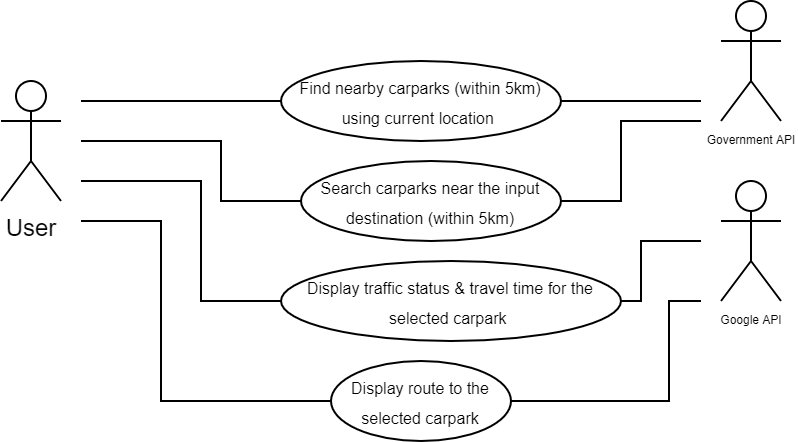

The diagram above was exported from draw.io. Its source (the exported page's mxGraphModel, read from the mxfile embedded in the PNG):
<mxGraphModel dx="677" dy="359" grid="1" gridSize="10" guides="1" tooltips="1" connect="1" arrows="1" fold="1" page="1" pageScale="1" pageWidth="827" pageHeight="1169" math="0" shadow="0">
  <root>
    <mxCell id="0" />
    <mxCell id="1" parent="0" />
    <mxCell id="9ZIbGVna9qRyq8tvQHaq-1" value="User" style="shape=umlActor;verticalLabelPosition=bottom;verticalAlign=top;html=1;outlineConnect=0;" vertex="1" parent="1">
      <mxGeometry x="90" y="140" width="30" height="60" as="geometry" />
    </mxCell>
    <mxCell id="9ZIbGVna9qRyq8tvQHaq-4" value="&lt;font style=&quot;font-size: 8px ; line-height: 0.6&quot;&gt;Search carparks near the input destination (within 5km)&lt;/font&gt;" style="ellipse;whiteSpace=wrap;html=1;align=center;" vertex="1" parent="1">
      <mxGeometry x="240" y="180" width="130" height="40" as="geometry" />
    </mxCell>
    <mxCell id="9ZIbGVna9qRyq8tvQHaq-5" value="" style="endArrow=none;html=1;rounded=0;fontSize=6;" edge="1" parent="1">
      <mxGeometry width="50" height="50" relative="1" as="geometry">
        <mxPoint x="130" y="170" as="sourcePoint" />
        <mxPoint x="240" y="200" as="targetPoint" />
        <Array as="points">
          <mxPoint x="200" y="170" />
          <mxPoint x="200" y="200" />
        </Array>
      </mxGeometry>
    </mxCell>
    <mxCell id="9ZIbGVna9qRyq8tvQHaq-6" value="&lt;font style=&quot;font-size: 8px ; line-height: 0.6&quot;&gt;Find nearby carparks (within 5km) using current location&amp;nbsp;&lt;/font&gt;" style="ellipse;whiteSpace=wrap;html=1;" vertex="1" parent="1">
      <mxGeometry x="230" y="130" width="140" height="40" as="geometry" />
    </mxCell>
    <mxCell id="9ZIbGVna9qRyq8tvQHaq-10" value="" style="endArrow=none;html=1;rounded=0;fontSize=6;exitX=0;exitY=0.5;exitDx=0;exitDy=0;" edge="1" parent="1" source="9ZIbGVna9qRyq8tvQHaq-6">
      <mxGeometry width="50" height="50" relative="1" as="geometry">
        <mxPoint x="230" y="290" as="sourcePoint" />
        <mxPoint x="130" y="150" as="targetPoint" />
        <Array as="points">
          <mxPoint x="200" y="150" />
        </Array>
      </mxGeometry>
    </mxCell>
    <mxCell id="9ZIbGVna9qRyq8tvQHaq-11" value="Google API" style="shape=umlActor;verticalLabelPosition=bottom;verticalAlign=top;html=1;outlineConnect=0;fontSize=6;" vertex="1" parent="1">
      <mxGeometry x="450" y="190" width="30" height="60" as="geometry" />
    </mxCell>
    <mxCell id="9ZIbGVna9qRyq8tvQHaq-18" value="" style="endArrow=none;html=1;rounded=0;fontSize=6;" edge="1" parent="1">
      <mxGeometry width="50" height="50" relative="1" as="geometry">
        <mxPoint x="440" y="160" as="sourcePoint" />
        <mxPoint x="370" y="200" as="targetPoint" />
        <Array as="points">
          <mxPoint x="440" y="160" />
          <mxPoint x="400" y="160" />
          <mxPoint x="400" y="200" />
        </Array>
      </mxGeometry>
    </mxCell>
    <mxCell id="9ZIbGVna9qRyq8tvQHaq-19" value="Government API" style="shape=umlActor;verticalLabelPosition=bottom;verticalAlign=top;html=1;outlineConnect=0;fontSize=6;" vertex="1" parent="1">
      <mxGeometry x="450" y="100" width="30" height="60" as="geometry" />
    </mxCell>
    <mxCell id="9ZIbGVna9qRyq8tvQHaq-20" value="&lt;span style=&quot;font-size: 8px&quot;&gt;Display traffic status &amp;amp; travel time for the selected carpark&amp;nbsp;&lt;/span&gt;" style="ellipse;whiteSpace=wrap;html=1;" vertex="1" parent="1">
      <mxGeometry x="230" y="230" width="170" height="40" as="geometry" />
    </mxCell>
    <mxCell id="9ZIbGVna9qRyq8tvQHaq-22" value="&lt;span style=&quot;font-size: 8px&quot;&gt;Display route to the selected carpark&lt;/span&gt;" style="ellipse;whiteSpace=wrap;html=1;" vertex="1" parent="1">
      <mxGeometry x="255" y="280" width="90" height="40" as="geometry" />
    </mxCell>
    <mxCell id="9ZIbGVna9qRyq8tvQHaq-24" value="" style="endArrow=none;html=1;rounded=0;fontSize=6;exitX=0;exitY=0.5;exitDx=0;exitDy=0;" edge="1" parent="1" source="9ZIbGVna9qRyq8tvQHaq-20">
      <mxGeometry width="50" height="50" relative="1" as="geometry">
        <mxPoint x="249.9999999999999" y="250" as="sourcePoint" />
        <mxPoint x="130" y="190" as="targetPoint" />
        <Array as="points">
          <mxPoint x="190" y="250" />
          <mxPoint x="190" y="190" />
          <mxPoint x="160" y="190" />
        </Array>
      </mxGeometry>
    </mxCell>
    <mxCell id="9ZIbGVna9qRyq8tvQHaq-27" value="" style="endArrow=none;html=1;rounded=0;fontSize=6;entryX=1;entryY=0.5;entryDx=0;entryDy=0;" edge="1" parent="1" target="9ZIbGVna9qRyq8tvQHaq-6">
      <mxGeometry width="50" height="50" relative="1" as="geometry">
        <mxPoint x="440" y="150" as="sourcePoint" />
        <mxPoint x="280" y="240" as="targetPoint" />
      </mxGeometry>
    </mxCell>
    <mxCell id="9ZIbGVna9qRyq8tvQHaq-28" value="" style="endArrow=none;html=1;rounded=0;fontSize=6;entryX=1;entryY=0.5;entryDx=0;entryDy=0;" edge="1" parent="1" target="9ZIbGVna9qRyq8tvQHaq-20">
      <mxGeometry width="50" height="50" relative="1" as="geometry">
        <mxPoint x="440" y="220" as="sourcePoint" />
        <mxPoint x="400" y="300" as="targetPoint" />
        <Array as="points">
          <mxPoint x="410" y="220" />
          <mxPoint x="410" y="250" />
        </Array>
      </mxGeometry>
    </mxCell>
    <mxCell id="9ZIbGVna9qRyq8tvQHaq-29" value="" style="endArrow=none;html=1;rounded=0;fontSize=6;" edge="1" parent="1" source="9ZIbGVna9qRyq8tvQHaq-22">
      <mxGeometry width="50" height="50" relative="1" as="geometry">
        <mxPoint x="240" y="350" as="sourcePoint" />
        <mxPoint x="130" y="210" as="targetPoint" />
        <Array as="points">
          <mxPoint x="170" y="300" />
          <mxPoint x="170" y="210" />
          <mxPoint x="160" y="210" />
        </Array>
      </mxGeometry>
    </mxCell>
    <mxCell id="9ZIbGVna9qRyq8tvQHaq-31" value="" style="endArrow=none;html=1;rounded=0;fontSize=6;entryX=1;entryY=0.5;entryDx=0;entryDy=0;" edge="1" parent="1" target="9ZIbGVna9qRyq8tvQHaq-22">
      <mxGeometry width="50" height="50" relative="1" as="geometry">
        <mxPoint x="440" y="250" as="sourcePoint" />
        <mxPoint x="404" y="300" as="targetPoint" />
        <Array as="points">
          <mxPoint x="424" y="250" />
          <mxPoint x="424" y="300" />
        </Array>
      </mxGeometry>
    </mxCell>
  </root>
</mxGraphModel>